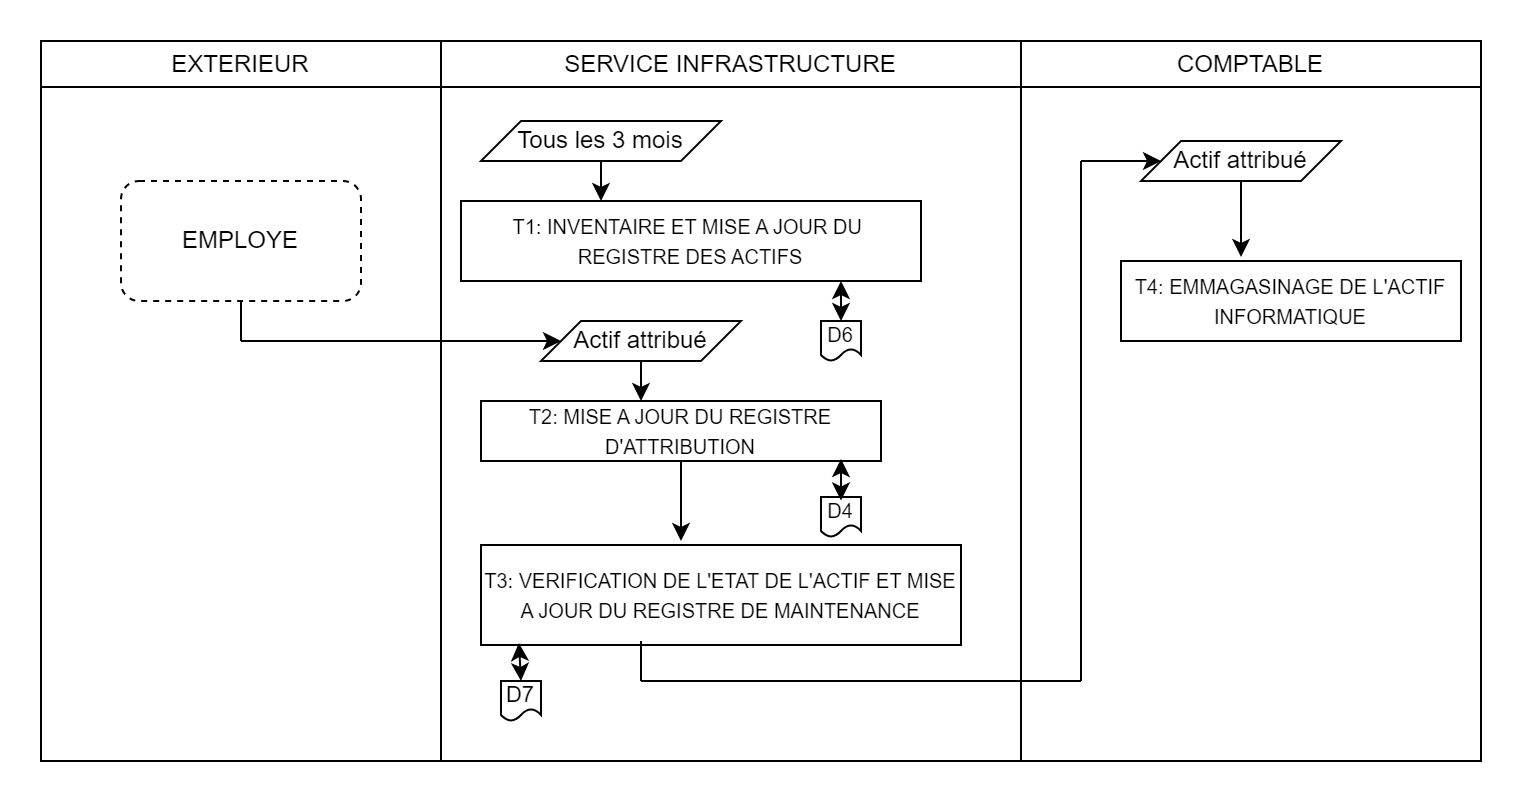

The diagram above was exported from draw.io. Its source (the exported page's mxGraphModel, read from the mxfile embedded in the PNG):
<mxGraphModel dx="733" dy="443" grid="1" gridSize="10" guides="1" tooltips="1" connect="1" arrows="1" fold="1" page="1" pageScale="1" pageWidth="827" pageHeight="1169" math="0" shadow="0">
  <root>
    <mxCell id="0" />
    <mxCell id="1" parent="0" />
    <mxCell id="vNmq4q88K0SK1sNrBDFY-1" value="&lt;span style=&quot;font-weight: normal;&quot;&gt;SERVICE INFRASTRUCTURE&lt;/span&gt;" style="swimlane;whiteSpace=wrap;html=1;" vertex="1" parent="1">
      <mxGeometry x="280" y="160" width="290" height="360" as="geometry" />
    </mxCell>
    <mxCell id="vNmq4q88K0SK1sNrBDFY-5" value="Tous les 3 mois" style="shape=parallelogram;perimeter=parallelogramPerimeter;whiteSpace=wrap;html=1;fixedSize=1;" vertex="1" parent="vNmq4q88K0SK1sNrBDFY-1">
      <mxGeometry x="20" y="40" width="120" height="20" as="geometry" />
    </mxCell>
    <mxCell id="vNmq4q88K0SK1sNrBDFY-6" value="&lt;font style=&quot;font-size: 10px;&quot;&gt;T1: INVENTAIRE ET MISE A JOUR DU&amp;nbsp; REGISTRE DES ACTIFS&lt;/font&gt;" style="rounded=0;whiteSpace=wrap;html=1;" vertex="1" parent="vNmq4q88K0SK1sNrBDFY-1">
      <mxGeometry x="10" y="80" width="230" height="40" as="geometry" />
    </mxCell>
    <mxCell id="vNmq4q88K0SK1sNrBDFY-8" value="&lt;font style=&quot;font-size: 10px;&quot;&gt;T2: MISE A JOUR DU REGISTRE D'ATTRIBUTION&lt;/font&gt;" style="rounded=0;whiteSpace=wrap;html=1;" vertex="1" parent="vNmq4q88K0SK1sNrBDFY-1">
      <mxGeometry x="20" y="180" width="200" height="30" as="geometry" />
    </mxCell>
    <mxCell id="vNmq4q88K0SK1sNrBDFY-9" value="&lt;font style=&quot;font-size: 10px;&quot;&gt;T3: VERIFICATION DE L'ETAT DE L'ACTIF ET MISE A JOUR DU REGISTRE DE MAINTENANCE&lt;/font&gt;" style="rounded=0;whiteSpace=wrap;html=1;" vertex="1" parent="vNmq4q88K0SK1sNrBDFY-1">
      <mxGeometry x="20" y="252" width="240" height="50" as="geometry" />
    </mxCell>
    <mxCell id="vNmq4q88K0SK1sNrBDFY-11" value="Actif attribué" style="shape=parallelogram;perimeter=parallelogramPerimeter;whiteSpace=wrap;html=1;fixedSize=1;" vertex="1" parent="vNmq4q88K0SK1sNrBDFY-1">
      <mxGeometry x="50" y="140" width="100" height="20" as="geometry" />
    </mxCell>
    <mxCell id="vNmq4q88K0SK1sNrBDFY-12" value="" style="endArrow=classic;html=1;rounded=0;exitX=0.5;exitY=1;exitDx=0;exitDy=0;" edge="1" parent="vNmq4q88K0SK1sNrBDFY-1" source="vNmq4q88K0SK1sNrBDFY-5">
      <mxGeometry width="50" height="50" relative="1" as="geometry">
        <mxPoint x="110" y="130" as="sourcePoint" />
        <mxPoint x="80" y="80" as="targetPoint" />
      </mxGeometry>
    </mxCell>
    <mxCell id="vNmq4q88K0SK1sNrBDFY-15" value="" style="endArrow=classic;html=1;rounded=0;exitX=0.5;exitY=1;exitDx=0;exitDy=0;" edge="1" parent="vNmq4q88K0SK1sNrBDFY-1" source="vNmq4q88K0SK1sNrBDFY-11">
      <mxGeometry width="50" height="50" relative="1" as="geometry">
        <mxPoint x="150" y="180" as="sourcePoint" />
        <mxPoint x="100" y="180" as="targetPoint" />
      </mxGeometry>
    </mxCell>
    <mxCell id="vNmq4q88K0SK1sNrBDFY-16" value="" style="endArrow=classic;html=1;rounded=0;exitX=0.5;exitY=1;exitDx=0;exitDy=0;" edge="1" parent="vNmq4q88K0SK1sNrBDFY-1" source="vNmq4q88K0SK1sNrBDFY-8">
      <mxGeometry width="50" height="50" relative="1" as="geometry">
        <mxPoint x="170" y="250" as="sourcePoint" />
        <mxPoint x="120" y="250" as="targetPoint" />
      </mxGeometry>
    </mxCell>
    <mxCell id="vNmq4q88K0SK1sNrBDFY-18" value="" style="endArrow=none;html=1;rounded=0;" edge="1" parent="vNmq4q88K0SK1sNrBDFY-1">
      <mxGeometry width="50" height="50" relative="1" as="geometry">
        <mxPoint x="100" y="300" as="sourcePoint" />
        <mxPoint x="100" y="320" as="targetPoint" />
      </mxGeometry>
    </mxCell>
    <mxCell id="vNmq4q88K0SK1sNrBDFY-19" value="" style="endArrow=none;html=1;rounded=0;" edge="1" parent="vNmq4q88K0SK1sNrBDFY-1">
      <mxGeometry width="50" height="50" relative="1" as="geometry">
        <mxPoint x="100" y="320" as="sourcePoint" />
        <mxPoint x="320" y="320" as="targetPoint" />
      </mxGeometry>
    </mxCell>
    <mxCell id="vNmq4q88K0SK1sNrBDFY-25" value="&lt;font style=&quot;font-size: 11px;&quot;&gt;D7&lt;/font&gt;" style="shape=document;whiteSpace=wrap;html=1;boundedLbl=1;" vertex="1" parent="vNmq4q88K0SK1sNrBDFY-1">
      <mxGeometry x="30" y="320" width="20" height="20" as="geometry" />
    </mxCell>
    <mxCell id="vNmq4q88K0SK1sNrBDFY-33" value="" style="endArrow=classic;startArrow=classic;html=1;rounded=0;entryX=0.079;entryY=0.98;entryDx=0;entryDy=0;entryPerimeter=0;" edge="1" parent="vNmq4q88K0SK1sNrBDFY-1" target="vNmq4q88K0SK1sNrBDFY-9">
      <mxGeometry width="50" height="50" relative="1" as="geometry">
        <mxPoint x="40" y="320" as="sourcePoint" />
        <mxPoint x="90" y="270" as="targetPoint" />
      </mxGeometry>
    </mxCell>
    <mxCell id="vNmq4q88K0SK1sNrBDFY-24" value="&lt;font style=&quot;font-size: 10px;&quot;&gt;D6&lt;/font&gt;" style="shape=document;whiteSpace=wrap;html=1;boundedLbl=1;" vertex="1" parent="vNmq4q88K0SK1sNrBDFY-1">
      <mxGeometry x="190" y="140" width="20" height="20" as="geometry" />
    </mxCell>
    <mxCell id="vNmq4q88K0SK1sNrBDFY-34" value="" style="endArrow=classic;startArrow=classic;html=1;rounded=0;" edge="1" parent="vNmq4q88K0SK1sNrBDFY-1">
      <mxGeometry width="50" height="50" relative="1" as="geometry">
        <mxPoint x="200" y="140" as="sourcePoint" />
        <mxPoint x="200" y="120" as="targetPoint" />
      </mxGeometry>
    </mxCell>
    <mxCell id="vNmq4q88K0SK1sNrBDFY-26" value="&lt;font style=&quot;font-size: 10px;&quot;&gt;D4&lt;/font&gt;" style="shape=document;whiteSpace=wrap;html=1;boundedLbl=1;" vertex="1" parent="vNmq4q88K0SK1sNrBDFY-1">
      <mxGeometry x="190" y="228" width="20" height="20" as="geometry" />
    </mxCell>
    <mxCell id="vNmq4q88K0SK1sNrBDFY-38" value="" style="endArrow=classic;startArrow=classic;html=1;rounded=0;" edge="1" parent="vNmq4q88K0SK1sNrBDFY-1">
      <mxGeometry width="50" height="50" relative="1" as="geometry">
        <mxPoint x="200" y="209" as="sourcePoint" />
        <mxPoint x="200" y="229.71067811865476" as="targetPoint" />
      </mxGeometry>
    </mxCell>
    <mxCell id="vNmq4q88K0SK1sNrBDFY-2" value="&lt;span style=&quot;font-weight: normal;&quot;&gt;EXTERIEUR&lt;/span&gt;" style="swimlane;whiteSpace=wrap;html=1;" vertex="1" parent="1">
      <mxGeometry x="80" y="160" width="200" height="360" as="geometry" />
    </mxCell>
    <mxCell id="vNmq4q88K0SK1sNrBDFY-4" value="EMPLOYE" style="rounded=1;whiteSpace=wrap;html=1;dashed=1;" vertex="1" parent="vNmq4q88K0SK1sNrBDFY-2">
      <mxGeometry x="40" y="70" width="120" height="60" as="geometry" />
    </mxCell>
    <mxCell id="vNmq4q88K0SK1sNrBDFY-13" value="" style="endArrow=none;html=1;rounded=0;entryX=0.5;entryY=1;entryDx=0;entryDy=0;" edge="1" parent="vNmq4q88K0SK1sNrBDFY-2" target="vNmq4q88K0SK1sNrBDFY-4">
      <mxGeometry width="50" height="50" relative="1" as="geometry">
        <mxPoint x="100" y="150" as="sourcePoint" />
        <mxPoint x="150" y="170" as="targetPoint" />
      </mxGeometry>
    </mxCell>
    <mxCell id="vNmq4q88K0SK1sNrBDFY-3" value="&lt;span style=&quot;font-weight: normal;&quot;&gt;COMPTABLE&lt;/span&gt;" style="swimlane;whiteSpace=wrap;html=1;" vertex="1" parent="1">
      <mxGeometry x="570" y="160" width="230" height="360" as="geometry" />
    </mxCell>
    <mxCell id="vNmq4q88K0SK1sNrBDFY-10" value="&lt;font style=&quot;font-size: 10px;&quot;&gt;T4: EMMAGASINAGE DE L'ACTIF INFORMATIQUE&lt;/font&gt;" style="rounded=0;whiteSpace=wrap;html=1;" vertex="1" parent="vNmq4q88K0SK1sNrBDFY-3">
      <mxGeometry x="50" y="110" width="170" height="40" as="geometry" />
    </mxCell>
    <mxCell id="vNmq4q88K0SK1sNrBDFY-17" value="Actif attribué" style="shape=parallelogram;perimeter=parallelogramPerimeter;whiteSpace=wrap;html=1;fixedSize=1;" vertex="1" parent="vNmq4q88K0SK1sNrBDFY-3">
      <mxGeometry x="60" y="50" width="100" height="20" as="geometry" />
    </mxCell>
    <mxCell id="vNmq4q88K0SK1sNrBDFY-20" value="" style="endArrow=none;html=1;rounded=0;" edge="1" parent="vNmq4q88K0SK1sNrBDFY-3">
      <mxGeometry width="50" height="50" relative="1" as="geometry">
        <mxPoint x="30" y="320" as="sourcePoint" />
        <mxPoint x="30" y="60" as="targetPoint" />
      </mxGeometry>
    </mxCell>
    <mxCell id="vNmq4q88K0SK1sNrBDFY-21" value="" style="endArrow=classic;html=1;rounded=0;entryX=0;entryY=0.5;entryDx=0;entryDy=0;" edge="1" parent="vNmq4q88K0SK1sNrBDFY-3" target="vNmq4q88K0SK1sNrBDFY-17">
      <mxGeometry width="50" height="50" relative="1" as="geometry">
        <mxPoint x="30" y="60" as="sourcePoint" />
        <mxPoint x="80" y="10" as="targetPoint" />
      </mxGeometry>
    </mxCell>
    <mxCell id="vNmq4q88K0SK1sNrBDFY-22" value="" style="endArrow=classic;html=1;rounded=0;exitX=0.5;exitY=1;exitDx=0;exitDy=0;entryX=0.353;entryY=-0.05;entryDx=0;entryDy=0;entryPerimeter=0;" edge="1" parent="vNmq4q88K0SK1sNrBDFY-3" source="vNmq4q88K0SK1sNrBDFY-17" target="vNmq4q88K0SK1sNrBDFY-10">
      <mxGeometry width="50" height="50" relative="1" as="geometry">
        <mxPoint x="160" y="100" as="sourcePoint" />
        <mxPoint x="210" y="50" as="targetPoint" />
      </mxGeometry>
    </mxCell>
    <mxCell id="vNmq4q88K0SK1sNrBDFY-14" value="" style="endArrow=classic;html=1;rounded=0;" edge="1" parent="1" target="vNmq4q88K0SK1sNrBDFY-11">
      <mxGeometry width="50" height="50" relative="1" as="geometry">
        <mxPoint x="180" y="310" as="sourcePoint" />
        <mxPoint x="440" y="240" as="targetPoint" />
      </mxGeometry>
    </mxCell>
  </root>
</mxGraphModel>